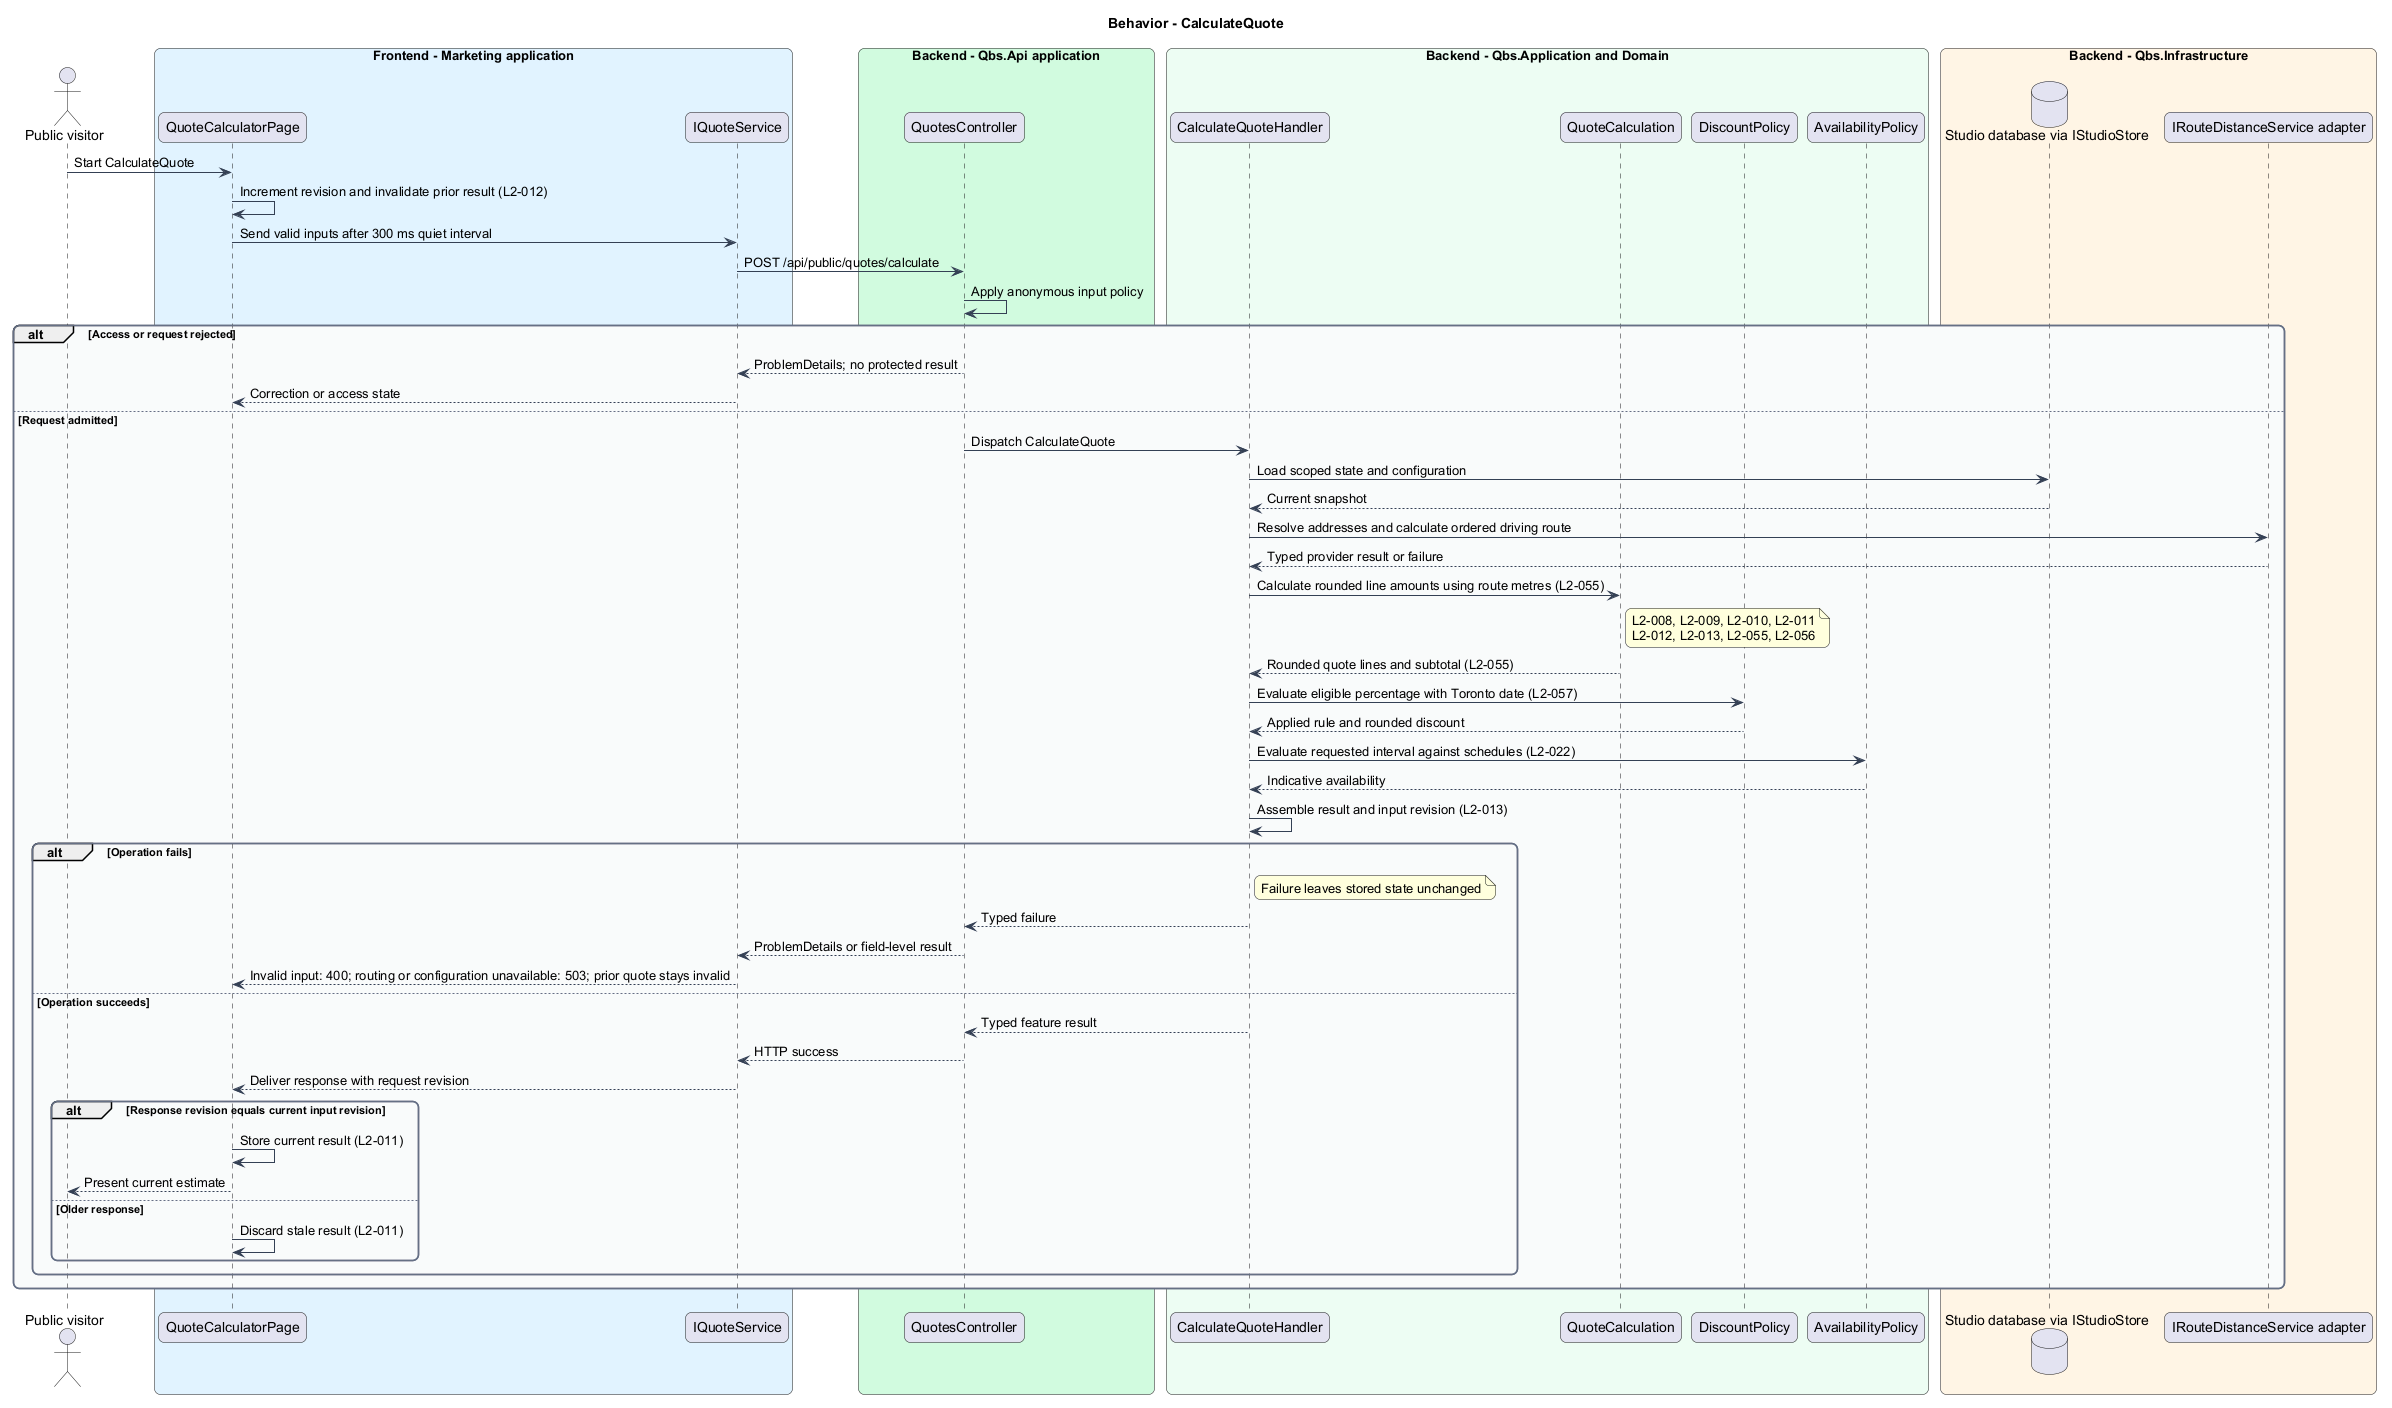

The diagram above was rendered by PlantUML. Its source (embedded in the PNG):
@startuml
skinparam backgroundColor #FFFFFF
skinparam shadowing false
skinparam roundcorner 12
skinparam defaultFontName Arial
skinparam ArrowColor #344054
skinparam rectangle {
  BorderColor #344054
  FontColor #101828
}
skinparam package {
  BorderColor #667085
  FontColor #101828
  BackgroundColor #F9FAFB
}
title Behavior - CalculateQuote
actor "Public visitor" as actor
box "Frontend - Marketing application" #E0F2FE
 participant "QuoteCalculatorPage" as page
 participant "IQuoteService" as client
end box
box "Backend - Qbs.Api application" #D1FADF
 participant "QuotesController" as controller
end box
box "Backend - Qbs.Application and Domain" #ECFDF3
 participant "CalculateQuoteHandler" as handler
 participant "QuoteCalculation" as entity
 participant "DiscountPolicy" as discount
 participant "AvailabilityPolicy" as availability
end box
box "Backend - Qbs.Infrastructure" #FFF4E5
 database "Studio database via IStudioStore" as db
 participant "IRouteDistanceService adapter" as ext
end box
actor -> page : Start CalculateQuote
page -> page : Increment revision and invalidate prior result (L2-012)
page -> client : Send valid inputs after 300 ms quiet interval
client -> controller : POST /api/public/quotes/calculate
controller -> controller : Apply anonymous input policy
alt Access or request rejected
controller --> client : ProblemDetails; no protected result
client --> page : Correction or access state
else Request admitted
controller -> handler : Dispatch CalculateQuote
handler -> db : Load scoped state and configuration
db --> handler : Current snapshot
handler -> ext : Resolve addresses and calculate ordered driving route
ext --> handler : Typed provider result or failure
handler -> entity : Calculate rounded line amounts using route metres (L2-055)
note right of entity
L2-008, L2-009, L2-010, L2-011
L2-012, L2-013, L2-055, L2-056
end note
entity --> handler : Rounded quote lines and subtotal (L2-055)
handler -> discount : Evaluate eligible percentage with Toronto date (L2-057)
discount --> handler : Applied rule and rounded discount
handler -> availability : Evaluate requested interval against schedules (L2-022)
availability --> handler : Indicative availability
handler -> handler : Assemble result and input revision (L2-013)
alt Operation fails
note right of handler : Failure leaves stored state unchanged
handler --> controller : Typed failure
controller --> client : ProblemDetails or field-level result
client --> page : Invalid input: 400; routing or configuration unavailable: 503; prior quote stays invalid
else Operation succeeds
handler --> controller : Typed feature result
controller --> client : HTTP success
client --> page : Deliver response with request revision
alt Response revision equals current input revision
page -> page : Store current result (L2-011)
page --> actor : Present current estimate
else Older response
page -> page : Discard stale result (L2-011)
end
end
end
@enduml